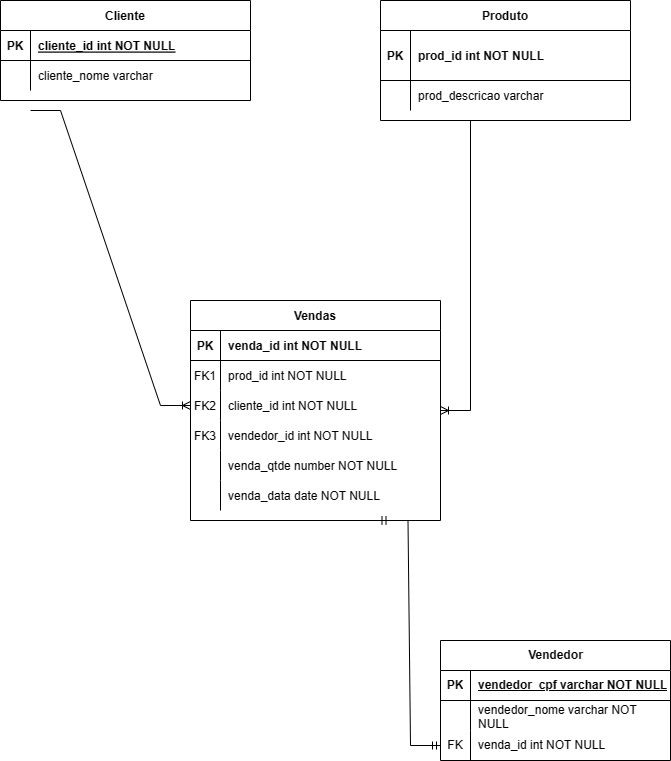

The diagram above was exported from draw.io. Its source (the exported page's mxGraphModel, read from the mxfile embedded in the PNG):
<mxGraphModel dx="1057" dy="612" grid="1" gridSize="10" guides="1" tooltips="1" connect="1" arrows="1" fold="1" page="1" pageScale="1" pageWidth="850" pageHeight="1100" math="0" shadow="0" extFonts="Permanent Marker^https://fonts.googleapis.com/css?family=Permanent+Marker">
  <root>
    <mxCell id="0" />
    <mxCell id="1" parent="0" />
    <mxCell id="C-vyLk0tnHw3VtMMgP7b-2" value="Vendas" style="shape=table;startSize=30;container=1;collapsible=1;childLayout=tableLayout;fixedRows=1;rowLines=0;fontStyle=1;align=center;resizeLast=1;" parent="1" vertex="1">
      <mxGeometry x="340" y="390" width="250" height="220" as="geometry">
        <mxRectangle x="385" y="120" width="80" height="30" as="alternateBounds" />
      </mxGeometry>
    </mxCell>
    <mxCell id="C-vyLk0tnHw3VtMMgP7b-3" value="" style="shape=partialRectangle;collapsible=0;dropTarget=0;pointerEvents=0;fillColor=none;points=[[0,0.5],[1,0.5]];portConstraint=eastwest;top=0;left=0;right=0;bottom=1;" parent="C-vyLk0tnHw3VtMMgP7b-2" vertex="1">
      <mxGeometry y="30" width="250" height="30" as="geometry" />
    </mxCell>
    <mxCell id="C-vyLk0tnHw3VtMMgP7b-4" value="PK" style="shape=partialRectangle;overflow=hidden;connectable=0;fillColor=none;top=0;left=0;bottom=0;right=0;fontStyle=1;" parent="C-vyLk0tnHw3VtMMgP7b-3" vertex="1">
      <mxGeometry width="30" height="30" as="geometry">
        <mxRectangle width="30" height="30" as="alternateBounds" />
      </mxGeometry>
    </mxCell>
    <mxCell id="C-vyLk0tnHw3VtMMgP7b-5" value="venda_id int NOT NULL " style="shape=partialRectangle;overflow=hidden;connectable=0;fillColor=none;top=0;left=0;bottom=0;right=0;align=left;spacingLeft=6;fontStyle=1;" parent="C-vyLk0tnHw3VtMMgP7b-3" vertex="1">
      <mxGeometry x="30" width="220" height="30" as="geometry">
        <mxRectangle width="220" height="30" as="alternateBounds" />
      </mxGeometry>
    </mxCell>
    <mxCell id="C-vyLk0tnHw3VtMMgP7b-6" value="" style="shape=partialRectangle;collapsible=0;dropTarget=0;pointerEvents=0;fillColor=none;points=[[0,0.5],[1,0.5]];portConstraint=eastwest;top=0;left=0;right=0;bottom=0;" parent="C-vyLk0tnHw3VtMMgP7b-2" vertex="1">
      <mxGeometry y="60" width="250" height="30" as="geometry" />
    </mxCell>
    <mxCell id="C-vyLk0tnHw3VtMMgP7b-7" value="FK1" style="shape=partialRectangle;overflow=hidden;connectable=0;fillColor=none;top=0;left=0;bottom=0;right=0;" parent="C-vyLk0tnHw3VtMMgP7b-6" vertex="1">
      <mxGeometry width="30" height="30" as="geometry">
        <mxRectangle width="30" height="30" as="alternateBounds" />
      </mxGeometry>
    </mxCell>
    <mxCell id="C-vyLk0tnHw3VtMMgP7b-8" value="prod_id int NOT NULL" style="shape=partialRectangle;overflow=hidden;connectable=0;fillColor=none;top=0;left=0;bottom=0;right=0;align=left;spacingLeft=6;" parent="C-vyLk0tnHw3VtMMgP7b-6" vertex="1">
      <mxGeometry x="30" width="220" height="30" as="geometry">
        <mxRectangle width="220" height="30" as="alternateBounds" />
      </mxGeometry>
    </mxCell>
    <mxCell id="j_UmpECE3NuO2nCsuTXG-14" value="" style="shape=partialRectangle;collapsible=0;dropTarget=0;pointerEvents=0;fillColor=none;points=[[0,0.5],[1,0.5]];portConstraint=eastwest;top=0;left=0;right=0;bottom=0;" vertex="1" parent="C-vyLk0tnHw3VtMMgP7b-2">
      <mxGeometry y="90" width="250" height="30" as="geometry" />
    </mxCell>
    <mxCell id="j_UmpECE3NuO2nCsuTXG-15" value="FK2" style="shape=partialRectangle;overflow=hidden;connectable=0;fillColor=none;top=0;left=0;bottom=0;right=0;" vertex="1" parent="j_UmpECE3NuO2nCsuTXG-14">
      <mxGeometry width="30" height="30" as="geometry">
        <mxRectangle width="30" height="30" as="alternateBounds" />
      </mxGeometry>
    </mxCell>
    <mxCell id="j_UmpECE3NuO2nCsuTXG-16" value="cliente_id int NOT NULL" style="shape=partialRectangle;overflow=hidden;connectable=0;fillColor=none;top=0;left=0;bottom=0;right=0;align=left;spacingLeft=6;" vertex="1" parent="j_UmpECE3NuO2nCsuTXG-14">
      <mxGeometry x="30" width="220" height="30" as="geometry">
        <mxRectangle width="220" height="30" as="alternateBounds" />
      </mxGeometry>
    </mxCell>
    <mxCell id="j_UmpECE3NuO2nCsuTXG-70" value="" style="shape=partialRectangle;collapsible=0;dropTarget=0;pointerEvents=0;fillColor=none;points=[[0,0.5],[1,0.5]];portConstraint=eastwest;top=0;left=0;right=0;bottom=0;" vertex="1" parent="C-vyLk0tnHw3VtMMgP7b-2">
      <mxGeometry y="120" width="250" height="30" as="geometry" />
    </mxCell>
    <mxCell id="j_UmpECE3NuO2nCsuTXG-71" value="FK3" style="shape=partialRectangle;overflow=hidden;connectable=0;fillColor=none;top=0;left=0;bottom=0;right=0;" vertex="1" parent="j_UmpECE3NuO2nCsuTXG-70">
      <mxGeometry width="30" height="30" as="geometry">
        <mxRectangle width="30" height="30" as="alternateBounds" />
      </mxGeometry>
    </mxCell>
    <mxCell id="j_UmpECE3NuO2nCsuTXG-72" value="vendedor_id int NOT NULL" style="shape=partialRectangle;overflow=hidden;connectable=0;fillColor=none;top=0;left=0;bottom=0;right=0;align=left;spacingLeft=6;" vertex="1" parent="j_UmpECE3NuO2nCsuTXG-70">
      <mxGeometry x="30" width="220" height="30" as="geometry">
        <mxRectangle width="220" height="30" as="alternateBounds" />
      </mxGeometry>
    </mxCell>
    <mxCell id="C-vyLk0tnHw3VtMMgP7b-9" value="" style="shape=partialRectangle;collapsible=0;dropTarget=0;pointerEvents=0;fillColor=none;points=[[0,0.5],[1,0.5]];portConstraint=eastwest;top=0;left=0;right=0;bottom=0;" parent="C-vyLk0tnHw3VtMMgP7b-2" vertex="1">
      <mxGeometry y="150" width="250" height="30" as="geometry" />
    </mxCell>
    <mxCell id="C-vyLk0tnHw3VtMMgP7b-10" value="" style="shape=partialRectangle;overflow=hidden;connectable=0;fillColor=none;top=0;left=0;bottom=0;right=0;" parent="C-vyLk0tnHw3VtMMgP7b-9" vertex="1">
      <mxGeometry width="30" height="30" as="geometry">
        <mxRectangle width="30" height="30" as="alternateBounds" />
      </mxGeometry>
    </mxCell>
    <mxCell id="C-vyLk0tnHw3VtMMgP7b-11" value="venda_qtde number NOT NULL" style="shape=partialRectangle;overflow=hidden;connectable=0;fillColor=none;top=0;left=0;bottom=0;right=0;align=left;spacingLeft=6;" parent="C-vyLk0tnHw3VtMMgP7b-9" vertex="1">
      <mxGeometry x="30" width="220" height="30" as="geometry">
        <mxRectangle width="220" height="30" as="alternateBounds" />
      </mxGeometry>
    </mxCell>
    <mxCell id="j_UmpECE3NuO2nCsuTXG-17" value="" style="shape=partialRectangle;collapsible=0;dropTarget=0;pointerEvents=0;fillColor=none;points=[[0,0.5],[1,0.5]];portConstraint=eastwest;top=0;left=0;right=0;bottom=0;" vertex="1" parent="C-vyLk0tnHw3VtMMgP7b-2">
      <mxGeometry y="180" width="250" height="30" as="geometry" />
    </mxCell>
    <mxCell id="j_UmpECE3NuO2nCsuTXG-18" value="" style="shape=partialRectangle;overflow=hidden;connectable=0;fillColor=none;top=0;left=0;bottom=0;right=0;" vertex="1" parent="j_UmpECE3NuO2nCsuTXG-17">
      <mxGeometry width="30" height="30" as="geometry">
        <mxRectangle width="30" height="30" as="alternateBounds" />
      </mxGeometry>
    </mxCell>
    <mxCell id="j_UmpECE3NuO2nCsuTXG-19" value="venda_data date NOT NULL" style="shape=partialRectangle;overflow=hidden;connectable=0;fillColor=none;top=0;left=0;bottom=0;right=0;align=left;spacingLeft=6;" vertex="1" parent="j_UmpECE3NuO2nCsuTXG-17">
      <mxGeometry x="30" width="220" height="30" as="geometry">
        <mxRectangle width="220" height="30" as="alternateBounds" />
      </mxGeometry>
    </mxCell>
    <mxCell id="C-vyLk0tnHw3VtMMgP7b-13" value="Cliente" style="shape=table;startSize=30;container=1;collapsible=1;childLayout=tableLayout;fixedRows=1;rowLines=0;fontStyle=1;align=center;resizeLast=1;" parent="1" vertex="1">
      <mxGeometry x="150" y="90" width="250" height="100" as="geometry">
        <mxRectangle x="160" y="120" width="80" height="30" as="alternateBounds" />
      </mxGeometry>
    </mxCell>
    <mxCell id="C-vyLk0tnHw3VtMMgP7b-14" value="" style="shape=partialRectangle;collapsible=0;dropTarget=0;pointerEvents=0;fillColor=none;points=[[0,0.5],[1,0.5]];portConstraint=eastwest;top=0;left=0;right=0;bottom=1;" parent="C-vyLk0tnHw3VtMMgP7b-13" vertex="1">
      <mxGeometry y="30" width="250" height="30" as="geometry" />
    </mxCell>
    <mxCell id="C-vyLk0tnHw3VtMMgP7b-15" value="PK" style="shape=partialRectangle;overflow=hidden;connectable=0;fillColor=none;top=0;left=0;bottom=0;right=0;fontStyle=1;" parent="C-vyLk0tnHw3VtMMgP7b-14" vertex="1">
      <mxGeometry width="30" height="30" as="geometry">
        <mxRectangle width="30" height="30" as="alternateBounds" />
      </mxGeometry>
    </mxCell>
    <mxCell id="C-vyLk0tnHw3VtMMgP7b-16" value="cliente_id int NOT NULL " style="shape=partialRectangle;overflow=hidden;connectable=0;fillColor=none;top=0;left=0;bottom=0;right=0;align=left;spacingLeft=6;fontStyle=5;" parent="C-vyLk0tnHw3VtMMgP7b-14" vertex="1">
      <mxGeometry x="30" width="220" height="30" as="geometry">
        <mxRectangle width="220" height="30" as="alternateBounds" />
      </mxGeometry>
    </mxCell>
    <mxCell id="C-vyLk0tnHw3VtMMgP7b-17" value="" style="shape=partialRectangle;collapsible=0;dropTarget=0;pointerEvents=0;fillColor=none;points=[[0,0.5],[1,0.5]];portConstraint=eastwest;top=0;left=0;right=0;bottom=0;" parent="C-vyLk0tnHw3VtMMgP7b-13" vertex="1">
      <mxGeometry y="60" width="250" height="30" as="geometry" />
    </mxCell>
    <mxCell id="C-vyLk0tnHw3VtMMgP7b-18" value="" style="shape=partialRectangle;overflow=hidden;connectable=0;fillColor=none;top=0;left=0;bottom=0;right=0;" parent="C-vyLk0tnHw3VtMMgP7b-17" vertex="1">
      <mxGeometry width="30" height="30" as="geometry">
        <mxRectangle width="30" height="30" as="alternateBounds" />
      </mxGeometry>
    </mxCell>
    <mxCell id="C-vyLk0tnHw3VtMMgP7b-19" value="cliente_nome varchar" style="shape=partialRectangle;overflow=hidden;connectable=0;fillColor=none;top=0;left=0;bottom=0;right=0;align=left;spacingLeft=6;" parent="C-vyLk0tnHw3VtMMgP7b-17" vertex="1">
      <mxGeometry x="30" width="220" height="30" as="geometry">
        <mxRectangle width="220" height="30" as="alternateBounds" />
      </mxGeometry>
    </mxCell>
    <mxCell id="C-vyLk0tnHw3VtMMgP7b-23" value="Produto" style="shape=table;startSize=30;container=1;collapsible=1;childLayout=tableLayout;fixedRows=1;rowLines=0;fontStyle=1;align=center;resizeLast=1;" parent="1" vertex="1">
      <mxGeometry x="530" y="90" width="250" height="120" as="geometry">
        <mxRectangle x="600" y="120" width="80" height="30" as="alternateBounds" />
      </mxGeometry>
    </mxCell>
    <mxCell id="C-vyLk0tnHw3VtMMgP7b-24" value="" style="shape=partialRectangle;collapsible=0;dropTarget=0;pointerEvents=0;fillColor=none;points=[[0,0.5],[1,0.5]];portConstraint=eastwest;top=0;left=0;right=0;bottom=1;" parent="C-vyLk0tnHw3VtMMgP7b-23" vertex="1">
      <mxGeometry y="30" width="250" height="50" as="geometry" />
    </mxCell>
    <mxCell id="C-vyLk0tnHw3VtMMgP7b-25" value="PK" style="shape=partialRectangle;overflow=hidden;connectable=0;fillColor=none;top=0;left=0;bottom=0;right=0;fontStyle=1;" parent="C-vyLk0tnHw3VtMMgP7b-24" vertex="1">
      <mxGeometry width="30" height="50" as="geometry">
        <mxRectangle width="30" height="50" as="alternateBounds" />
      </mxGeometry>
    </mxCell>
    <mxCell id="C-vyLk0tnHw3VtMMgP7b-26" value="prod_id int NOT NULL " style="shape=partialRectangle;overflow=hidden;connectable=0;fillColor=none;top=0;left=0;bottom=0;right=0;align=left;spacingLeft=6;fontStyle=1;" parent="C-vyLk0tnHw3VtMMgP7b-24" vertex="1">
      <mxGeometry x="30" width="220" height="50" as="geometry">
        <mxRectangle width="220" height="50" as="alternateBounds" />
      </mxGeometry>
    </mxCell>
    <mxCell id="C-vyLk0tnHw3VtMMgP7b-27" value="" style="shape=partialRectangle;collapsible=0;dropTarget=0;pointerEvents=0;fillColor=none;points=[[0,0.5],[1,0.5]];portConstraint=eastwest;top=0;left=0;right=0;bottom=0;" parent="C-vyLk0tnHw3VtMMgP7b-23" vertex="1">
      <mxGeometry y="80" width="250" height="30" as="geometry" />
    </mxCell>
    <mxCell id="C-vyLk0tnHw3VtMMgP7b-28" value="" style="shape=partialRectangle;overflow=hidden;connectable=0;fillColor=none;top=0;left=0;bottom=0;right=0;" parent="C-vyLk0tnHw3VtMMgP7b-27" vertex="1">
      <mxGeometry width="30" height="30" as="geometry">
        <mxRectangle width="30" height="30" as="alternateBounds" />
      </mxGeometry>
    </mxCell>
    <mxCell id="C-vyLk0tnHw3VtMMgP7b-29" value="prod_descricao varchar" style="shape=partialRectangle;overflow=hidden;connectable=0;fillColor=none;top=0;left=0;bottom=0;right=0;align=left;spacingLeft=6;" parent="C-vyLk0tnHw3VtMMgP7b-27" vertex="1">
      <mxGeometry x="30" width="220" height="30" as="geometry">
        <mxRectangle width="220" height="30" as="alternateBounds" />
      </mxGeometry>
    </mxCell>
    <mxCell id="j_UmpECE3NuO2nCsuTXG-41" value="" style="edgeStyle=entityRelationEdgeStyle;fontSize=12;html=1;endArrow=ERoneToMany;rounded=0;" edge="1" parent="1" target="C-vyLk0tnHw3VtMMgP7b-2">
      <mxGeometry width="100" height="100" relative="1" as="geometry">
        <mxPoint x="570" y="210" as="sourcePoint" />
        <mxPoint x="510" y="260" as="targetPoint" />
      </mxGeometry>
    </mxCell>
    <mxCell id="j_UmpECE3NuO2nCsuTXG-42" value="" style="edgeStyle=entityRelationEdgeStyle;fontSize=12;html=1;endArrow=ERoneToMany;rounded=0;entryX=0;entryY=0.5;entryDx=0;entryDy=0;" edge="1" parent="1" target="j_UmpECE3NuO2nCsuTXG-14">
      <mxGeometry width="100" height="100" relative="1" as="geometry">
        <mxPoint x="180" y="200" as="sourcePoint" />
        <mxPoint x="290" y="505" as="targetPoint" />
      </mxGeometry>
    </mxCell>
    <mxCell id="j_UmpECE3NuO2nCsuTXG-43" value="Vendedor" style="shape=table;startSize=30;container=1;collapsible=1;childLayout=tableLayout;fixedRows=1;rowLines=0;fontStyle=1;align=center;resizeLast=1;html=1;" vertex="1" parent="1">
      <mxGeometry x="590" y="730" width="230" height="120" as="geometry" />
    </mxCell>
    <mxCell id="j_UmpECE3NuO2nCsuTXG-44" value="" style="shape=tableRow;horizontal=0;startSize=0;swimlaneHead=0;swimlaneBody=0;fillColor=none;collapsible=0;dropTarget=0;points=[[0,0.5],[1,0.5]];portConstraint=eastwest;top=0;left=0;right=0;bottom=1;" vertex="1" parent="j_UmpECE3NuO2nCsuTXG-43">
      <mxGeometry y="30" width="230" height="30" as="geometry" />
    </mxCell>
    <mxCell id="j_UmpECE3NuO2nCsuTXG-45" value="PK" style="shape=partialRectangle;connectable=0;fillColor=none;top=0;left=0;bottom=0;right=0;fontStyle=1;overflow=hidden;whiteSpace=wrap;html=1;" vertex="1" parent="j_UmpECE3NuO2nCsuTXG-44">
      <mxGeometry width="30" height="30" as="geometry">
        <mxRectangle width="30" height="30" as="alternateBounds" />
      </mxGeometry>
    </mxCell>
    <mxCell id="j_UmpECE3NuO2nCsuTXG-46" value="vendedor_cpf varchar NOT NULL" style="shape=partialRectangle;connectable=0;fillColor=none;top=0;left=0;bottom=0;right=0;align=left;spacingLeft=6;fontStyle=5;overflow=hidden;whiteSpace=wrap;html=1;" vertex="1" parent="j_UmpECE3NuO2nCsuTXG-44">
      <mxGeometry x="30" width="200" height="30" as="geometry">
        <mxRectangle width="200" height="30" as="alternateBounds" />
      </mxGeometry>
    </mxCell>
    <mxCell id="j_UmpECE3NuO2nCsuTXG-47" value="" style="shape=tableRow;horizontal=0;startSize=0;swimlaneHead=0;swimlaneBody=0;fillColor=none;collapsible=0;dropTarget=0;points=[[0,0.5],[1,0.5]];portConstraint=eastwest;top=0;left=0;right=0;bottom=0;" vertex="1" parent="j_UmpECE3NuO2nCsuTXG-43">
      <mxGeometry y="60" width="230" height="30" as="geometry" />
    </mxCell>
    <mxCell id="j_UmpECE3NuO2nCsuTXG-48" value="" style="shape=partialRectangle;connectable=0;fillColor=none;top=0;left=0;bottom=0;right=0;editable=1;overflow=hidden;whiteSpace=wrap;html=1;" vertex="1" parent="j_UmpECE3NuO2nCsuTXG-47">
      <mxGeometry width="30" height="30" as="geometry">
        <mxRectangle width="30" height="30" as="alternateBounds" />
      </mxGeometry>
    </mxCell>
    <mxCell id="j_UmpECE3NuO2nCsuTXG-49" value="vendedor_nome varchar NOT NULL" style="shape=partialRectangle;connectable=0;fillColor=none;top=0;left=0;bottom=0;right=0;align=left;spacingLeft=6;overflow=hidden;whiteSpace=wrap;html=1;" vertex="1" parent="j_UmpECE3NuO2nCsuTXG-47">
      <mxGeometry x="30" width="200" height="30" as="geometry">
        <mxRectangle width="200" height="30" as="alternateBounds" />
      </mxGeometry>
    </mxCell>
    <mxCell id="j_UmpECE3NuO2nCsuTXG-53" value="" style="shape=tableRow;horizontal=0;startSize=0;swimlaneHead=0;swimlaneBody=0;fillColor=none;collapsible=0;dropTarget=0;points=[[0,0.5],[1,0.5]];portConstraint=eastwest;top=0;left=0;right=0;bottom=0;" vertex="1" parent="j_UmpECE3NuO2nCsuTXG-43">
      <mxGeometry y="90" width="230" height="30" as="geometry" />
    </mxCell>
    <mxCell id="j_UmpECE3NuO2nCsuTXG-54" value="FK" style="shape=partialRectangle;connectable=0;fillColor=none;top=0;left=0;bottom=0;right=0;editable=1;overflow=hidden;whiteSpace=wrap;html=1;" vertex="1" parent="j_UmpECE3NuO2nCsuTXG-53">
      <mxGeometry width="30" height="30" as="geometry">
        <mxRectangle width="30" height="30" as="alternateBounds" />
      </mxGeometry>
    </mxCell>
    <mxCell id="j_UmpECE3NuO2nCsuTXG-55" value="venda_id int NOT NULL" style="shape=partialRectangle;connectable=0;fillColor=none;top=0;left=0;bottom=0;right=0;align=left;spacingLeft=6;overflow=hidden;whiteSpace=wrap;html=1;" vertex="1" parent="j_UmpECE3NuO2nCsuTXG-53">
      <mxGeometry x="30" width="200" height="30" as="geometry">
        <mxRectangle width="200" height="30" as="alternateBounds" />
      </mxGeometry>
    </mxCell>
    <mxCell id="j_UmpECE3NuO2nCsuTXG-74" value="" style="edgeStyle=entityRelationEdgeStyle;fontSize=12;html=1;endArrow=ERmandOne;startArrow=ERmandOne;rounded=0;entryX=0.75;entryY=1;entryDx=0;entryDy=0;exitX=0;exitY=0.5;exitDx=0;exitDy=0;" edge="1" parent="1" source="j_UmpECE3NuO2nCsuTXG-53" target="C-vyLk0tnHw3VtMMgP7b-2">
      <mxGeometry width="100" height="100" relative="1" as="geometry">
        <mxPoint x="490" y="740" as="sourcePoint" />
        <mxPoint x="590" y="640" as="targetPoint" />
      </mxGeometry>
    </mxCell>
  </root>
</mxGraphModel>